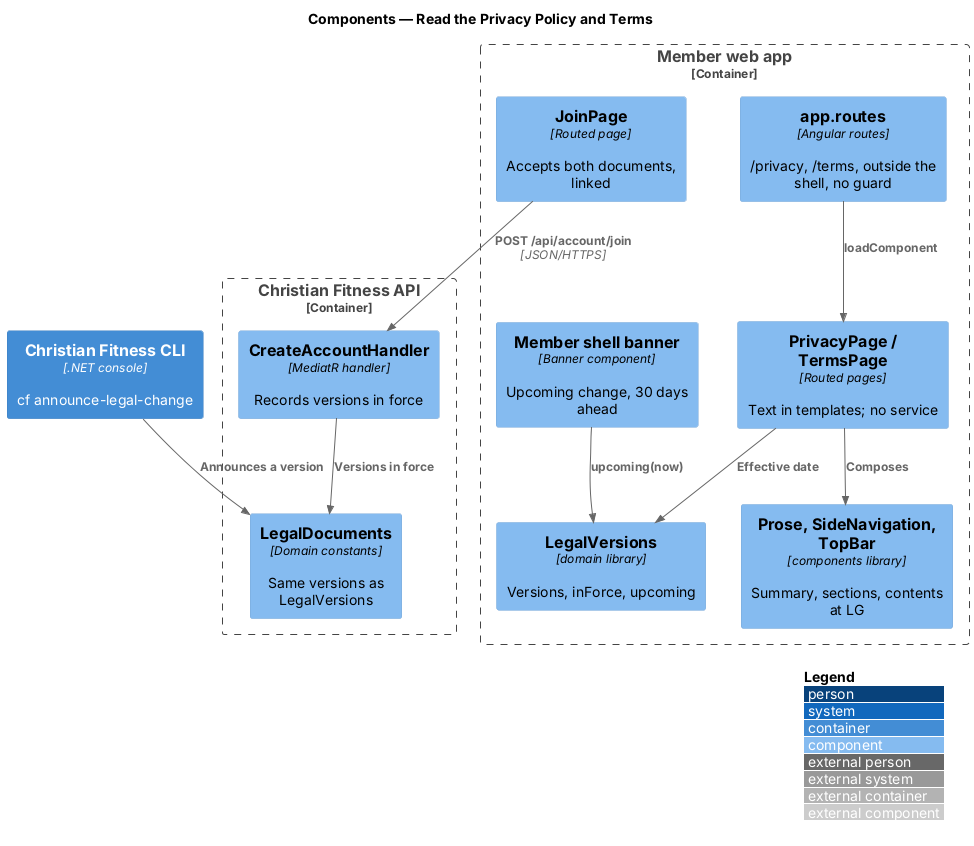

The diagram above was rendered by PlantUML. Its source (embedded in the PNG):
@startuml
!include <C4/C4_Component>
LAYOUT_WITH_LEGEND()
title Components — Read the Privacy Policy and Terms

Container_Boundary(web, "Member web app") {
  Component(routes, "app.routes", "Angular routes", "/privacy, /terms, outside the shell, no guard")
  Component(pages, "PrivacyPage / TermsPage", "Routed pages", "Text in templates; no service")
  Component(prose, "Prose, SideNavigation, TopBar", "components library", "Summary, sections, contents at LG")
  Component(versions, "LegalVersions", "domain library", "Versions, inForce, upcoming")
  Component(banner, "Member shell banner", "Banner component", "Upcoming change, 30 days ahead")
  Component(join, "JoinPage", "Routed page", "Accepts both documents, linked")
}
Container_Boundary(api, "Christian Fitness API") {
  Component(create, "CreateAccountHandler", "MediatR handler", "Records versions in force")
  Component(docs, "LegalDocuments", "Domain constants", "Same versions as LegalVersions")
}
Container(cli, "Christian Fitness CLI", ".NET console", "cf announce-legal-change")
Rel(routes, pages, "loadComponent")
Rel(pages, prose, "Composes")
Rel(pages, versions, "Effective date")
Rel(banner, versions, "upcoming(now)")
Rel(join, create, "POST /api/account/join", "JSON/HTTPS")
Rel(create, docs, "Versions in force")
Rel(cli, docs, "Announces a version")
@enduml